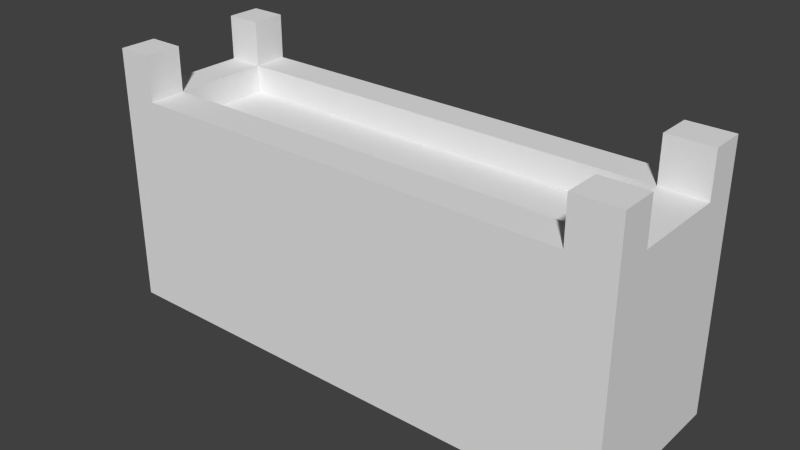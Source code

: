 # Source: 2nd_main_tower.blend  (saved by Blender 2.76.0; exported with 4.5.12 LTS)
import bpy
from mathutils import Matrix  # noqa: F401  (used for matrix-valued properties, if any)

bpy.ops.wm.read_factory_settings(use_empty=True)
scene = bpy.context.scene
scene.name = 'Scene'

# ---- collections
col_collection_1 = bpy.data.collections.new('Collection 1'); scene.collection.children.link(col_collection_1)

# ---- materials (node trees are filled in below, after node groups)
mat_material = bpy.data.materials.new('Material')
mat_material.alpha_threshold = 0.0
mat_material.use_transparent_shadow = False
mat_material.roughness = 0.5

# ---- material node trees

# ---- world
world_world = bpy.data.worlds.new('World'); scene.world = world_world
world_world.color = (0.05088, 0.05088, 0.05088)
world_world.use_sun_shadow = False
world_world.sun_shadow_jitter_overblur = 0.0
world_world.cycles.sampling_method = 'MANUAL'
world_world.cycles.sample_map_resolution = 256

# ---- meshes
me_cube = bpy.data.meshes.new('Cube')
me_cube.from_pydata([(-0.8148, -0.5845, 0.7511), (-0.8148, 0.7708, 0.7511), (0.8234, 0.7708, 0.7511), (0.8234, -0.5845, 0.7511), (-0.8148, -0.5845, 2.262), (-0.8148, 0.7708, 2.262), (0.8234, 0.7708, 2.262), (0.8234, -0.5845, 2.262), (-0.7033, 0.7708, 2.262), (-0.7033, 0.7708, 0.7511), (-0.7033, -0.5845, 2.262), (-0.7033, -0.5845, 0.7511), (0.6838, 0.7708, 2.262), (0.6838, -0.5845, 0.7511), (0.6838, 0.7708, 0.7511), (0.6838, -0.5845, 2.262), (-0.8148, 0.4928, 2.262), (-0.8148, 0.4928, 0.7511), (0.8234, 0.4928, 2.262), (0.8234, 0.4928, 0.7511), (-0.7033, 0.4928, 0.7511), (-0.7033, 0.4928, 2.262), (0.6838, 0.4928, 0.7511), (0.6838, 0.4928, 2.262), (-0.8148, -0.2894, 0.7511), (0.8234, -0.2894, 2.262), (-0.7033, -0.2894, 0.7511), (-0.7033, -0.2894, 2.262), (0.6838, -0.2894, 0.7511), (0.6838, -0.2894, 2.262), (-0.8148, -0.2894, 2.262), (0.8234, -0.2894, 0.7511), (-0.8148, -0.5845, 2.843), (-0.8148, 0.7708, 2.843), (0.8234, 0.7708, 2.843), (0.8234, -0.5845, 2.843), (-0.7033, 0.7708, 2.843), (-0.7033, -0.5845, 2.843), (0.6838, 0.7708, 2.843), (0.6838, -0.5845, 2.843), (-0.8148, 0.4928, 2.843), (0.8234, 0.4928, 2.843), (-0.7033, 0.4928, 2.843), (0.6838, 0.4928, 2.843), (0.8234, -0.2894, 2.843), (-0.7033, -0.2894, 2.843), (0.6838, -0.2894, 2.843), (-0.8148, -0.2894, 2.843), (-0.7033, 0.7708, 2.485), (-0.7033, -0.5845, 2.485), (0.6838, 0.7708, 2.485), (0.6838, -0.5845, 2.485), (-0.8148, 0.4928, 2.485), (0.8234, 0.4928, 2.485), (-0.7033, 0.4928, 2.485), (0.6838, 0.4928, 2.485), (0.8234, -0.2894, 2.485), (-0.7033, -0.2894, 2.485), (0.6838, -0.2894, 2.485), (-0.8148, -0.2894, 2.485)], [], [(16, 5, 1, 17), (12, 6, 2, 14), (25, 7, 3, 31), (10, 4, 0, 11), (22, 14, 2, 19), (30, 4, 32, 47), (5, 8, 9, 1), (15, 10, 11, 13), (17, 1, 9, 20), (21, 16, 52, 54), (8, 12, 14, 9), (20, 9, 14, 22), (7, 15, 13, 3), (16, 21, 42, 40), (30, 16, 17, 24), (6, 18, 19, 2), (28, 22, 19, 31), (16, 30, 59, 52), (24, 17, 20, 26), (29, 23, 21, 27), (26, 20, 22, 28), (21, 23, 55, 54), (18, 25, 31, 19), (4, 30, 24, 0), (13, 28, 31, 3), (18, 6, 34, 41), (0, 24, 26, 11), (27, 10, 49, 57), (11, 26, 28, 13), (10, 27, 45, 37), (42, 36, 33, 40), (41, 34, 38, 43), (37, 45, 47, 32), (35, 44, 46, 39), (6, 12, 38, 34), (25, 29, 46, 44), (12, 23, 43, 38), (21, 8, 36, 42), (27, 30, 47, 45), (7, 25, 44, 35), (29, 15, 39, 46), (5, 16, 40, 33), (8, 5, 33, 36), (15, 7, 35, 39), (4, 10, 37, 32), (23, 18, 41, 43), (55, 50, 48, 54), (57, 54, 52, 59), (56, 53, 55, 58), (51, 58, 57, 49), (29, 25, 56, 58), (23, 12, 50, 55), (29, 27, 57, 58), (8, 21, 54, 48), (30, 27, 57, 59), (12, 8, 48, 50), (15, 29, 58, 51), (23, 29, 58, 55), (10, 15, 51, 49), (27, 21, 54, 57), (25, 18, 53, 56), (18, 23, 55, 53)])
_uv = me_cube.uv_layers.new(name='UVMap')
_uv.uv.foreach_set('vector', [0.3502, 0.1824, 0.4584, 0.1824, 0.4584, 0.7786, 0.3502, 0.7786, 0.6229, -0.2769, 0.5685, -0.2769, 0.5685, -0.8731, 0.6229, -0.8731, 0.5733, 0.549, 0.4584, 0.549, 0.4584, -0.04726, 0.5733, -0.04726, 0.5252, -0.6435, 0.5685, -0.6435, 0.5685, -0.04726, 0.5252, -0.04726, 1.094, 0.007883, 0.9859, 0.007883, 0.9859, -0.04726, 1.094, -0.04726, 0.04582, 0.1824, -0.06904, 0.1824, -0.06904, -0.04726, 0.04582, -0.04726, 1.206, -0.2769, 1.163, -0.2769, 1.163, -0.8731, 1.206, -0.8731, -0.01468, -0.6435, 0.5252, -0.6435, 0.5252, -0.04726, -0.01468, -0.04726, 1.094, 0.5995, 0.9859, 0.5995, 0.9859, 0.5555, 1.094, 0.5555, 0.3112, 0.8668, 0.2678, 0.8668, 0.2678, 0.7786, 0.3112, 0.7786, 1.163, -0.2769, 0.6229, -0.2769, 0.6229, -0.8731, 1.163, -0.8731, 1.094, 0.5555, 0.9859, 0.5555, 0.9859, 0.007883, 1.094, 0.007883, -0.06904, -0.6435, -0.01468, -0.6435, -0.01468, -0.04726, -0.06904, -0.04726, 1.642, -0.09595, 1.598, -0.09595, 1.598, -0.3256, 1.642, -0.3256, 0.04582, 0.1824, 0.3502, 0.1824, 0.3502, 0.7786, 0.04582, 0.7786, 0.9859, 0.549, 0.8777, 0.549, 0.8777, -0.04726, 0.9859, -0.04726, 1.399, 0.007883, 1.094, 0.007883, 1.094, -0.04726, 1.399, -0.04726, 0.3502, 0.1824, 0.04582, 0.1824, 0.04582, 0.09418, 0.3502, 0.09418, 1.399, 0.5995, 1.094, 0.5995, 1.094, 0.5555, 1.399, 0.5555, 1.206, -0.8731, 1.511, -0.8731, 1.511, -0.3256, 1.206, -0.3256, 1.399, 0.5555, 1.094, 0.5555, 1.094, 0.007883, 1.399, 0.007883, 1.622, 0.5003, 1.622, -0.04726, 1.709, -0.04726, 1.709, 0.5003, 0.8777, 0.549, 0.5733, 0.549, 0.5733, -0.04726, 0.8777, -0.04726, -0.06904, 0.1824, 0.04582, 0.1824, 0.04582, 0.7786, -0.06904, 0.7786, 1.513, 0.007883, 1.399, 0.007883, 1.399, -0.04726, 1.513, -0.04726, 0.8777, 0.549, 0.9859, 0.549, 0.9859, 0.7786, 0.8777, 0.7786, 1.513, 0.5995, 1.399, 0.5995, 1.399, 0.5555, 1.513, 0.5555, 1.453, 0.5995, 1.453, 0.716, 1.366, 0.716, 1.366, 0.5995, 1.513, 0.5555, 1.399, 0.5555, 1.399, 0.007883, 1.513, 0.007883, 1.436, -0.09595, 1.321, -0.09595, 1.321, -0.3256, 1.436, -0.3256, 0.2678, 0.7786, 0.2678, 0.8884, 0.2244, 0.8884, 0.2244, 0.7786, 0.07226, 0.7786, 0.07226, 0.8884, 0.01789, 0.8884, 0.01789, 0.7786, 0.1157, 0.7786, 0.1157, 0.8951, 0.07226, 0.8951, 0.07226, 0.7786, 1.453, 0.716, 1.453, 0.8325, 1.398, 0.8325, 1.398, 0.716, 0.5685, -0.2769, 0.6229, -0.2769, 0.6229, -0.04726, 0.5685, -0.04726, 1.598, -0.09595, 1.544, -0.09595, 1.544, -0.3256, 1.598, -0.3256, 1.544, -0.09595, 1.436, -0.09595, 1.436, -0.3256, 1.544, -0.3256, 1.181, 0.8291, 1.073, 0.8291, 1.073, 0.5995, 1.181, 0.5995, 1.496, 0.8291, 1.453, 0.8291, 1.453, 0.5995, 1.496, 0.5995, 0.4584, 0.549, 0.5733, 0.549, 0.5733, 0.7786, 0.4584, 0.7786, 1.321, -0.09595, 1.206, -0.09595, 1.206, -0.3256, 1.321, -0.3256, 0.4584, 0.1824, 0.3502, 0.1824, 0.3502, -0.04726, 0.4584, -0.04726, 1.163, -0.2769, 1.206, -0.2769, 1.206, -0.04726, 1.163, -0.04726, -0.01468, -0.6435, -0.06904, -0.6435, -0.06904, -0.8731, -0.01468, -0.8731, 0.5685, -0.6435, 0.5252, -0.6435, 0.5252, -0.8731, 0.5685, -0.8731, 1.279, 0.8291, 1.224, 0.8291, 1.224, 0.5995, 1.279, 0.5995, 1.513, -0.04726, 1.622, -0.04726, 1.622, 0.5003, 1.513, 0.5003, 1.224, 0.5995, 1.224, 0.9082, 1.181, 0.9082, 1.181, 0.5995, 1.655, 0.5003, 1.655, 0.8091, 1.6, 0.8091, 1.6, 0.5003, 1.511, -0.8731, 1.625, -0.8731, 1.625, -0.3256, 1.511, -0.3256, 0.17, 0.8668, 0.1157, 0.8668, 0.1157, 0.7786, 0.17, 0.7786, 1.366, 0.716, 1.366, 0.8258, 1.279, 0.8258, 1.279, 0.716, 1.625, -0.3256, 1.625, -0.8731, 1.712, -0.8731, 1.712, -0.3256, 0.01789, 0.7786, 0.01789, 0.8884, -0.06904, 0.8884, -0.06904, 0.7786, 0.3546, 0.8668, 0.3112, 0.8668, 0.3112, 0.7786, 0.3546, 0.7786, 0.6229, -0.2769, 1.163, -0.2769, 1.163, -0.1887, 0.6229, -0.1887, 1.366, 0.5995, 1.366, 0.716, 1.279, 0.716, 1.279, 0.5995, 1.073, 0.5995, 1.073, 0.9082, 0.9859, 0.9082, 0.9859, 0.5995, 0.5252, -0.6435, -0.01468, -0.6435, -0.01468, -0.7317, 0.5252, -0.7317, 1.513, 0.8091, 1.513, 0.5003, 1.6, 0.5003, 1.6, 0.8091, 0.5733, 0.549, 0.8777, 0.549, 0.8777, 0.6372, 0.5733, 0.6372, 0.2244, 0.8668, 0.17, 0.8668, 0.17, 0.7786, 0.2244, 0.7786])
me_cube.materials.append(mat_material)
me_cube.use_remesh_preserve_volume = False
me_cube.use_remesh_preserve_attributes = False
me_cube.use_mirror_vertex_groups = False
me_cube.update()

# ---- objects
ob_cube = bpy.data.objects.new('Cube', me_cube)

# ---- transforms, parenting, visibility, modifiers, constraints
ob_cube.location = (0.0, 0.0, 4.082)
ob_cube.scale = (10.36, 4.034, 4.027)
ob_cube.lock_rotations_4d = False
ob_cube.empty_display_type = 'ARROWS'
ob_cube.lineart.crease_threshold = 0.0

# ---- collection membership
col_collection_1.objects.link(ob_cube)

# ---- scene / render settings (as saved in the file)
scene.frame_start = 1; scene.frame_end = 250; scene.frame_set(1)
scene.render.engine = 'BLENDER_EEVEE_NEXT'
scene.render.resolution_percentage = 50
scene.render.dither_intensity = 0.0
scene.cycles.use_denoising = False
scene.cycles.samples = 10
scene.cycles.sampling_pattern = 'TABULATED_SOBOL'
scene.cycles.light_sampling_threshold = 0.0
scene.cycles.use_adaptive_sampling = False
scene.cycles.use_light_tree = False
scene.cycles.blur_glossy = 0.0
scene.cycles.pixel_filter_type = 'GAUSSIAN'
scene.cycles.sample_clamp_indirect = 0.0
scene.view_settings.view_transform = 'Standard'
bpy.context.view_layer.update()

# ---- added for rendering (the .blend has no active camera and no usable light): camera, sun
cam_auto = bpy.data.cameras.new('AutoCamera')
cam_auto.lens = 50.0
cam_auto.sensor_width = 36.0
cam_auto.clip_end = 1000.0
ob_auto_camera = bpy.data.objects.new('AutoCamera', cam_auto)
scene.collection.objects.link(ob_auto_camera)
ob_auto_camera.location = (18.2922, -21.521, 25.9176)
ob_auto_camera.rotation_euler = (1.09748, -7.21219e-08, 0.694738)
scene.camera = ob_auto_camera
light_auto_sun = bpy.data.lights.new('AutoSun', 'SUN')
light_auto_sun.energy = 3.0
light_auto_sun.angle = 0.0523599
ob_auto_sun = bpy.data.objects.new('AutoSun', light_auto_sun)
scene.collection.objects.link(ob_auto_sun)
ob_auto_sun.rotation_euler = (0.872665, 0.174533, 0.523599)
bpy.context.view_layer.update()
